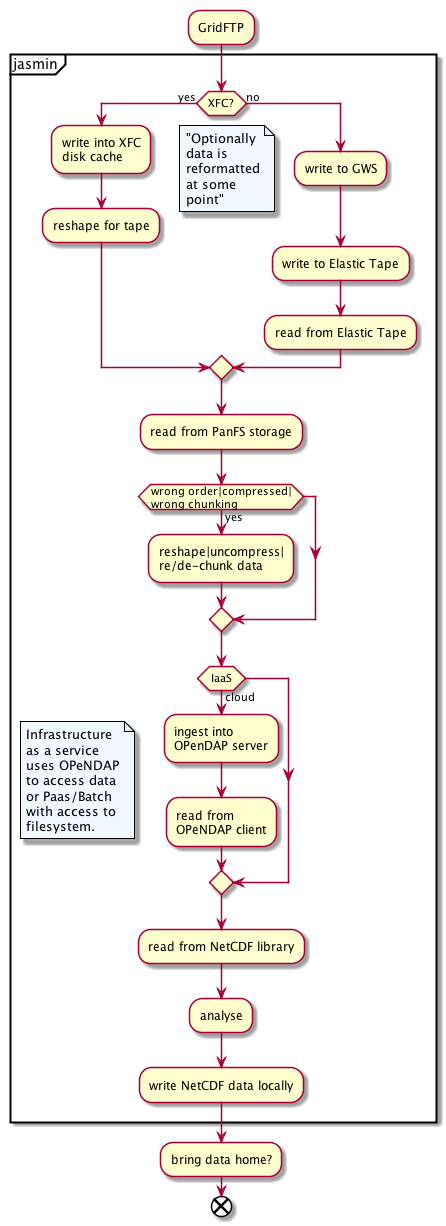

The diagram above was rendered by PlantUML. Its source (embedded in the PNG):
@startuml
skinparam usecase {
    BackgroundColor<<direct>> LightCyan
    Bordercolor<<direct>> Blue
    BackgroundColor<<via-HDF>> Bisque
    BorderColor<<via-HDF>> Brown
    BackgroundColor<<out-of-scope>> LightGray
    BorderColor<<out-of-scope>> Black
    BackgroundColor<<deployment>> DarkKhaki
    BorderColor<<deployment>> Green
}
skinparam note {
    BackgroundColor AliceBlue
    BorderColor Black
}
:GridFTP;
partition jasmin {
    if (XFC?) then
       -> yes;
       :write into XFC\ndisk cache;
       :reshape for tape;
    else
       -> no;
       :write to GWS;
       floating note left: "Optionally\ndata is\nreformatted\nat some\npoint"
       :write to Elastic Tape;
       :read from Elastic Tape;
    endif
    :read from PanFS storage;
    if (wrong order|compressed|\nwrong chunking) then
        -> yes;
        :reshape|uncompress|\nre/de-chunk data;
    endif
    if (IaaS)
        floating note left: Infrastructure\nas a service\nuses OPeNDAP\nto access data\nor Paas/Batch\nwith access to\nfilesystem.
        -> cloud;
        :ingest into\nOPenDAP server;

        :read from\nOPeNDAP client;
    endif
    :read from NetCDF library;
    :analyse;
    :write NetCDF data locally;
}
:bring data home?;
end
@enduml